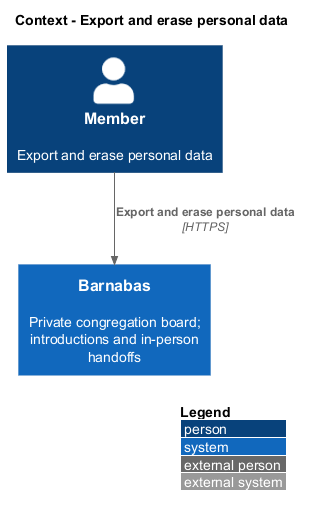

The diagram above was rendered by PlantUML. Its source (embedded in the PNG):
@startuml
!include <C4/C4_Context>
LAYOUT_WITH_LEGEND()
title Context - Export and erase personal data
Person(actor, "Member", "Export and erase personal data")
System(barnabas, "Barnabas", "Private congregation board; introductions and in-person handoffs")
Rel(actor, barnabas, "Export and erase personal data", "HTTPS")
@enduml